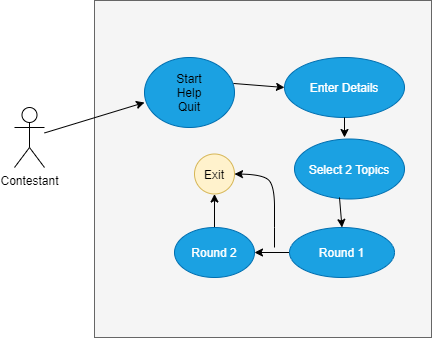

The diagram above was exported from draw.io. Its source (the exported page's mxGraphModel, read from the mxfile embedded in the PNG):
<mxGraphModel dx="868" dy="393" grid="1" gridSize="10" guides="1" tooltips="1" connect="1" arrows="1" fold="1" page="1" pageScale="1" pageWidth="827" pageHeight="1169" math="0" shadow="0">
  <root>
    <mxCell id="0" />
    <mxCell id="1" parent="0" />
    <mxCell id="YOfaF1tel9awSuHXwj_9-1" value="Contestant&lt;br&gt;" style="shape=umlActor;verticalLabelPosition=bottom;verticalAlign=top;html=1;outlineConnect=0;" vertex="1" parent="1">
      <mxGeometry x="160" y="130" width="30" height="60" as="geometry" />
    </mxCell>
    <mxCell id="YOfaF1tel9awSuHXwj_9-2" value="" style="whiteSpace=wrap;html=1;aspect=fixed;fillColor=#f5f5f5;strokeColor=#666666;fontColor=#333333;" vertex="1" parent="1">
      <mxGeometry x="240" y="23" width="337" height="337" as="geometry" />
    </mxCell>
    <mxCell id="YOfaF1tel9awSuHXwj_9-3" value="" style="ellipse;whiteSpace=wrap;html=1;fillColor=#1ba1e2;strokeColor=#006EAF;fontColor=#ffffff;" vertex="1" parent="1">
      <mxGeometry x="290" y="80" width="90" height="70" as="geometry" />
    </mxCell>
    <mxCell id="YOfaF1tel9awSuHXwj_9-4" value="Start&lt;br&gt;Help&lt;br&gt;Quit" style="text;html=1;strokeColor=none;fillColor=none;align=center;verticalAlign=middle;whiteSpace=wrap;rounded=0;" vertex="1" parent="1">
      <mxGeometry x="315" y="105" width="40" height="20" as="geometry" />
    </mxCell>
    <mxCell id="YOfaF1tel9awSuHXwj_9-5" value="Enter Details" style="ellipse;whiteSpace=wrap;html=1;fillColor=#1ba1e2;strokeColor=#006EAF;fontColor=#ffffff;" vertex="1" parent="1">
      <mxGeometry x="430" y="80" width="120" height="60" as="geometry" />
    </mxCell>
    <mxCell id="YOfaF1tel9awSuHXwj_9-6" value="Select 2 Topics" style="ellipse;whiteSpace=wrap;html=1;fillColor=#1ba1e2;strokeColor=#006EAF;fontColor=#ffffff;" vertex="1" parent="1">
      <mxGeometry x="440" y="161.5" width="110" height="60" as="geometry" />
    </mxCell>
    <mxCell id="YOfaF1tel9awSuHXwj_9-13" value="" style="edgeStyle=orthogonalEdgeStyle;rounded=0;orthogonalLoop=1;jettySize=auto;html=1;" edge="1" parent="1" source="YOfaF1tel9awSuHXwj_9-7" target="YOfaF1tel9awSuHXwj_9-8">
      <mxGeometry relative="1" as="geometry" />
    </mxCell>
    <mxCell id="YOfaF1tel9awSuHXwj_9-7" value="Round 1" style="ellipse;whiteSpace=wrap;html=1;fillColor=#1ba1e2;strokeColor=#006EAF;fontColor=#ffffff;" vertex="1" parent="1">
      <mxGeometry x="435" y="250" width="105" height="50" as="geometry" />
    </mxCell>
    <mxCell id="YOfaF1tel9awSuHXwj_9-14" value="" style="edgeStyle=orthogonalEdgeStyle;rounded=0;orthogonalLoop=1;jettySize=auto;html=1;" edge="1" parent="1" source="YOfaF1tel9awSuHXwj_9-8" target="YOfaF1tel9awSuHXwj_9-9">
      <mxGeometry relative="1" as="geometry" />
    </mxCell>
    <mxCell id="YOfaF1tel9awSuHXwj_9-8" value="Round 2" style="ellipse;whiteSpace=wrap;html=1;fillColor=#1ba1e2;strokeColor=#006EAF;fontColor=#ffffff;" vertex="1" parent="1">
      <mxGeometry x="320" y="250" width="80" height="50" as="geometry" />
    </mxCell>
    <mxCell id="YOfaF1tel9awSuHXwj_9-9" value="Exit" style="ellipse;whiteSpace=wrap;html=1;aspect=fixed;fillColor=#fff2cc;strokeColor=#d6b656;" vertex="1" parent="1">
      <mxGeometry x="340" y="176.5" width="40" height="40" as="geometry" />
    </mxCell>
    <mxCell id="YOfaF1tel9awSuHXwj_9-10" value="" style="endArrow=classic;html=1;exitX=0.989;exitY=0.371;exitDx=0;exitDy=0;exitPerimeter=0;" edge="1" parent="1" source="YOfaF1tel9awSuHXwj_9-3">
      <mxGeometry width="50" height="50" relative="1" as="geometry">
        <mxPoint x="380" y="160" as="sourcePoint" />
        <mxPoint x="430" y="110" as="targetPoint" />
      </mxGeometry>
    </mxCell>
    <mxCell id="YOfaF1tel9awSuHXwj_9-11" value="" style="endArrow=classic;html=1;exitX=0.5;exitY=1;exitDx=0;exitDy=0;" edge="1" parent="1" source="YOfaF1tel9awSuHXwj_9-5">
      <mxGeometry width="50" height="50" relative="1" as="geometry">
        <mxPoint x="480" y="190" as="sourcePoint" />
        <mxPoint x="490" y="160" as="targetPoint" />
      </mxGeometry>
    </mxCell>
    <mxCell id="YOfaF1tel9awSuHXwj_9-12" value="" style="endArrow=classic;html=1;entryX=0.5;entryY=0;entryDx=0;entryDy=0;exitX=0.409;exitY=0.975;exitDx=0;exitDy=0;exitPerimeter=0;" edge="1" parent="1" source="YOfaF1tel9awSuHXwj_9-6" target="YOfaF1tel9awSuHXwj_9-7">
      <mxGeometry width="50" height="50" relative="1" as="geometry">
        <mxPoint x="470" y="280" as="sourcePoint" />
        <mxPoint x="520" y="230" as="targetPoint" />
      </mxGeometry>
    </mxCell>
    <mxCell id="YOfaF1tel9awSuHXwj_9-17" value="" style="curved=1;endArrow=classic;html=1;entryX=1;entryY=0.5;entryDx=0;entryDy=0;" edge="1" parent="1" target="YOfaF1tel9awSuHXwj_9-9">
      <mxGeometry width="50" height="50" relative="1" as="geometry">
        <mxPoint x="420" y="270" as="sourcePoint" />
        <mxPoint x="450" y="220" as="targetPoint" />
        <Array as="points">
          <mxPoint x="420" y="250" />
          <mxPoint x="420" y="210" />
          <mxPoint x="410" y="197" />
        </Array>
      </mxGeometry>
    </mxCell>
    <mxCell id="YOfaF1tel9awSuHXwj_9-18" value="" style="endArrow=classic;html=1;entryX=0;entryY=0.643;entryDx=0;entryDy=0;entryPerimeter=0;" edge="1" parent="1" source="YOfaF1tel9awSuHXwj_9-1" target="YOfaF1tel9awSuHXwj_9-3">
      <mxGeometry width="50" height="50" relative="1" as="geometry">
        <mxPoint x="390" y="220" as="sourcePoint" />
        <mxPoint x="440" y="170" as="targetPoint" />
      </mxGeometry>
    </mxCell>
  </root>
</mxGraphModel>